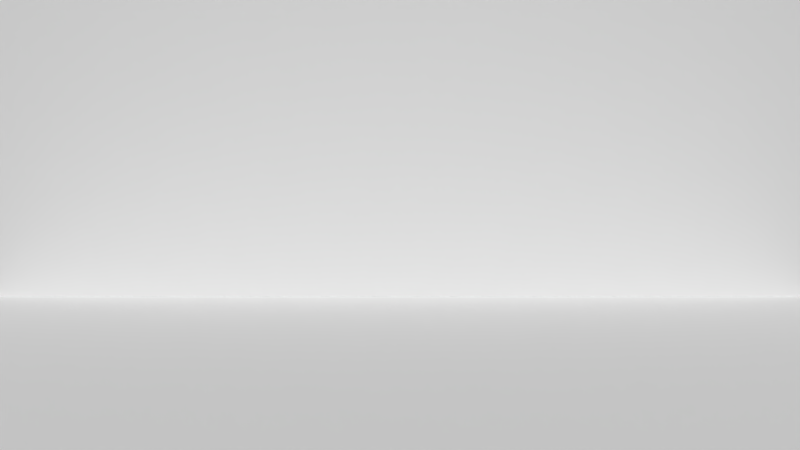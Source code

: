 # Source: shot_20.blend  (saved by Blender 2.76.0; exported with 4.5.12 LTS)
import bpy
from mathutils import Matrix  # noqa: F401  (used for matrix-valued properties, if any)

bpy.ops.wm.read_factory_settings(use_empty=True)
scene = bpy.context.scene
scene.name = 'Scene'

# ---- collections
col_collection_1 = bpy.data.collections.new('Collection 1'); scene.collection.children.link(col_collection_1)
col_ball = bpy.data.collections.new('ball')  # instanced only; not linked into the scene
col_bat = bpy.data.collections.new('bat')  # instanced only; not linked into the scene
col_player1 = bpy.data.collections.new('player1')  # instanced only; not linked into the scene

# ---- world
world_world = bpy.data.worlds.new('World'); scene.world = world_world
world_world.color = (0.05088, 0.05088, 0.05088)
world_world.use_sun_shadow = False
world_world.sun_shadow_jitter_overblur = 0.0
world_world.cycles.sampling_method = 'MANUAL'
world_world.cycles.sample_map_resolution = 256

# ---- cameras
cam_camera_001 = bpy.data.cameras.new('Camera.001')
cam_camera_001.clip_end = 100.0
cam_camera_001.lens = 35.0
cam_camera_001.sensor_width = 32.0
cam_camera_001.sensor_height = 18.0
cam_camera_001.display_size = 2.0
cam_camera_001.dof.focus_distance = 0.0

# ---- meshes
me_plane_001 = bpy.data.meshes.new('Plane.001')
me_plane_001.from_pydata([(-1.0, 0.0, 7.55e-08), (1.0, 0.0, 7.55e-08), (-1.0, 2.0, 7.55e-08), (1.0, 2.0, 7.55e-08)], [], [(0, 1, 3, 2)])
me_plane_001.use_remesh_preserve_volume = False
me_plane_001.use_remesh_preserve_attributes = False
me_plane_001.use_mirror_vertex_groups = False
me_plane_001.update()
me_plane = bpy.data.meshes.new('Plane')
me_plane.from_pydata([(-1.0, -1.0, 0.0), (1.0, -1.0, 0.0), (-1.0, 1.0, 0.0), (1.0, 1.0, 0.0)], [], [(0, 1, 3, 2)])
me_plane.use_remesh_preserve_volume = False
me_plane.use_remesh_preserve_attributes = False
me_plane.use_mirror_vertex_groups = False
me_plane.update()

# ---- curves / text
cu_beziercurve = bpy.data.curves.new('BezierCurve', 'CURVE')
cu_beziercurve.dimensions = '3D'
_sp = cu_beziercurve.splines.new('BEZIER'); _sp.bezier_points.add(1)
_sp.bezier_points.foreach_set('co', [-5.254, 0.0, 0.0, 5.251, 1.617, 1.221e-07])
_sp.bezier_points.foreach_set('handle_left', [-5.761, -0.4931, 7.144e-06, 2.619, 2.01, -7.945e-06])
_sp.bezier_points.foreach_set('handle_right', [-3.515, 1.693, -2.452e-05, 6.24, 1.47, 3.154e-06])
for _p, _l, _r in zip(_sp.bezier_points, ['ALIGNED', 'ALIGNED'], ['ALIGNED', 'ALIGNED']): _p.handle_left_type = _l; _p.handle_right_type = _r
_sp.order_u = 0
_sp.order_v = 0
cu_beziercurve.path_duration = 125
cu_beziercurve.use_path = True
cu_beziercurve.use_path_clamp = True
cu_beziercurve.bevel_resolution = 0
cu_beziercurve.eval_time = 114.0
cu_beziercurve.fill_mode = 'HALF'

# ---- objects
ob_beziercurve = bpy.data.objects.new('BezierCurve', cu_beziercurve)
ob_camera = bpy.data.objects.new('Camera', cam_camera_001)
ob_ball = bpy.data.objects.new('ball', None)
ob_bat = bpy.data.objects.new('bat', None)
ob_plane_001 = bpy.data.objects.new('Plane.001', me_plane_001)
ob_plane = bpy.data.objects.new('Plane', me_plane)
ob_player1 = bpy.data.objects.new('player1', None)

# ---- transforms, parenting, visibility, modifiers, constraints
ob_beziercurve.location = (0.0, 7.005, 5.241)
ob_beziercurve.rotation_euler = (1.571, -0.0, 0.0)
ob_beziercurve.lineart.crease_threshold = 0.0
ob_camera.location = (0.0, -12.25, 1.6)
ob_camera.rotation_euler = (1.571, -0.0, 0.0)
ob_camera.scale = (1.0, 1.0, 1.0)
ob_camera.lineart.crease_threshold = 0.0
ob_ball.location = (0.000675, 0.01913, 0.004894)
ob_ball.scale = (0.347, 0.347, 0.347)
ob_ball.empty_image_offset = (0.0, 0.0)
ob_ball.show_instancer_for_render = False
ob_ball.instance_type = 'COLLECTION'
ob_ball.lineart.crease_threshold = 0.0
_c = ob_ball.constraints.new('FOLLOW_PATH'); _c.name = 'Follow Path'
_c.target = ob_beziercurve
_c.use_curve_follow = True
ob_bat.location = (-0.3279, -9.205, 1.438)
ob_bat.rotation_euler = (1.104, -0.0, 2.252)
ob_bat.empty_image_offset = (0.0, 0.0)
ob_bat.hide_viewport = True
ob_bat.show_instancer_for_render = False
ob_bat.instance_type = 'COLLECTION'
ob_bat.lineart.crease_threshold = 0.0
ob_plane_001.location = (0.0, 7.306, 0.0)
ob_plane_001.rotation_euler = (1.571, -0.0, 0.0)
ob_plane_001.scale = (9.268, 3.965, 1.0)
ob_plane_001.lineart.crease_threshold = 0.0
ob_plane.location = (0.0, 0.0, 0.0)
ob_plane.scale = (-9.294, -9.294, -9.294)
ob_plane.lineart.crease_threshold = 0.0
ob_player1.location = (2.907, 1.086, 0.0)
ob_player1.rotation_euler = (0.0, 0.0, 2.801)
ob_player1.scale = (-0.1257, -0.1257, -0.1257)
ob_player1.empty_image_offset = (0.0, 0.0)
ob_player1.show_instancer_for_render = False
ob_player1.instance_type = 'COLLECTION'
ob_player1.lineart.crease_threshold = 0.0
ob_ball.instance_collection = col_ball
ob_bat.instance_collection = col_bat
ob_player1.instance_collection = col_player1

# ---- collection membership
col_collection_1.objects.link(ob_beziercurve)
col_collection_1.objects.link(ob_camera)
col_collection_1.objects.link(ob_ball)
col_collection_1.objects.link(ob_bat)
col_collection_1.objects.link(ob_plane_001)
col_collection_1.objects.link(ob_plane)
col_collection_1.objects.link(ob_player1)

# ---- scene / render settings (as saved in the file)
scene.camera = ob_camera
scene.frame_start = 41; scene.frame_end = 115; scene.frame_set(115)
scene.render.engine = 'CYCLES'
scene.render.resolution_percentage = 50
scene.render.dither_intensity = 0.0
scene.cycles.use_denoising = False
scene.cycles.samples = 10
scene.cycles.sampling_pattern = 'TABULATED_SOBOL'
scene.cycles.light_sampling_threshold = 0.0
scene.cycles.use_adaptive_sampling = False
scene.cycles.use_light_tree = False
scene.cycles.blur_glossy = 0.0
scene.cycles.pixel_filter_type = 'GAUSSIAN'
scene.cycles.sample_clamp_indirect = 0.0
scene.view_settings.view_transform = 'Standard'
bpy.context.view_layer.update()

# ---- added for rendering (the .blend has no usable light): sun
light_auto_sun = bpy.data.lights.new('AutoSun', 'SUN')
light_auto_sun.energy = 3.0
light_auto_sun.angle = 0.0523599
ob_auto_sun = bpy.data.objects.new('AutoSun', light_auto_sun)
scene.collection.objects.link(ob_auto_sun)
ob_auto_sun.rotation_euler = (0.872665, 0.174533, 0.523599)
bpy.context.view_layer.update()
